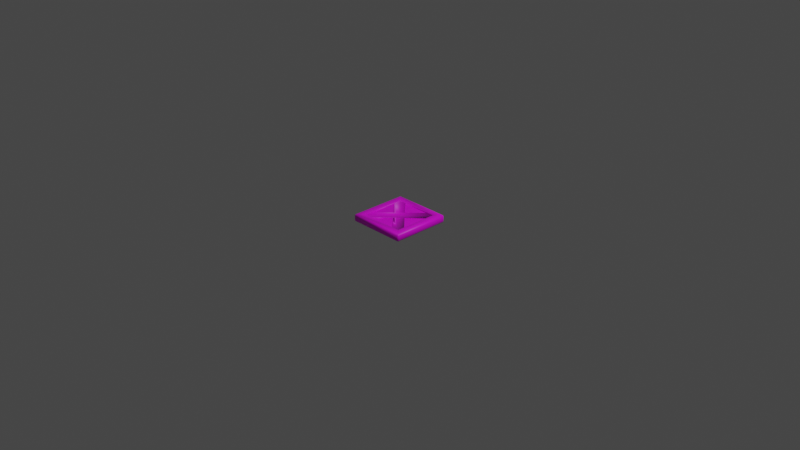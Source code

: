 # Source: bluesunshinet.blend  (saved by Blender 2.82.7; exported with 4.5.12 LTS)
import bpy
from mathutils import Matrix  # noqa: F401  (used for matrix-valued properties, if any)

bpy.ops.wm.read_factory_settings(use_empty=True)
scene = bpy.context.scene
scene.name = 'Scene'

# ---- collections
col_collection = bpy.data.collections.new('Collection'); scene.collection.children.link(col_collection)

# ---- images (referenced by path relative to the original .blend; pixels are not part of the script)
import os
ASSET_DIR = os.environ.get("B2B_ASSET_DIR", "")  # directory of the original .blend (textures are referenced by path, not embedded)
HERE = os.path.dirname(os.path.abspath(__file__))  # packed textures are extracted next to this script under _unpacked/

def load_image(name, relpath, width, height, colorspace="sRGB"):
    """Load a texture the original file referenced (path relative to the .blend, or extracted next to this script)."""
    p = next((c for c in (os.path.join(HERE, relpath), os.path.join(ASSET_DIR, relpath)) if relpath and os.path.exists(c)), "")
    if p:
        img = bpy.data.images.load(p, check_existing=True)
        img.name = name
    else:  # same state as the original file: an image datablock whose file is absent (Cycles renders it pink)
        img = bpy.data.images.new(name, width, height)
        img.source = "FILE"
        img.filepath = "//" + (relpath or name)
    img.colorspace_settings.name = colorspace
    return img
img_252a3de0_c_bmp = load_image('252A3DE0_c.bmp', 'textures/252A3DE0_c.bmp', 1024, 1024, 'sRGB')

# ---- materials (node trees are filled in below, after node groups)
mat_shape_1 = bpy.data.materials.new('Shape.1')
mat_shape_1.diffuse_color = (0.4235, 0.349, 0.4471, 1.0)
mat_material = bpy.data.materials.new('Material')
mat_material.alpha_threshold = 0.0
mat_material.line_color = (0.0, 0.0, 0.0, 1.0)

# ---- material node trees
mat_shape_1.use_nodes = True; mat_shape_1.node_tree.nodes.clear()
_N = mat_shape_1.node_tree.nodes; _L = mat_shape_1.node_tree.links
n0 = _N.new('ShaderNodeOutputMaterial'); n0.name = 'Material Output'; n0.location = (300, 300)
n1 = _N.new('ShaderNodeBsdfPrincipled'); n1.name = 'Principled BSDF'; n1.location = (10, 300)
n1.distribution = 'GGX'
n1.subsurface_method = 'BURLEY'
n1.inputs[3].default_value = 1.45
n1.inputs[27].default_value = (0.0, 0.0, 0.0, 1.0)
n1.inputs[28].default_value = 1.0
n2 = _N.new('ShaderNodeTexImage'); n2.name = 'Image Texture'; n2.location = (0, 0)
n2.image = img_252a3de0_c_bmp
_L.new(n1.outputs[0], n0.inputs[0])
_L.new(n2.outputs[0], n1.inputs[0])
n0.is_active_output = True
mat_material.use_nodes = True; mat_material.node_tree.nodes.clear()
_N = mat_material.node_tree.nodes; _L = mat_material.node_tree.links
n0 = _N.new('ShaderNodeOutputMaterial'); n0.name = 'Material Output'; n0.location = (300, 300)
n1 = _N.new('ShaderNodeBsdfPrincipled'); n1.name = 'Principled BSDF'; n1.location = (10, 300)
n1.distribution = 'GGX'
n1.subsurface_method = 'BURLEY'
n1.inputs[2].default_value = 0.4
n1.inputs[3].default_value = 1.45
n1.inputs[27].default_value = (0.0, 0.0, 0.0, 1.0)
n1.inputs[28].default_value = 1.0
_L.new(n1.outputs[0], n0.inputs[0])
n0.is_active_output = True

# ---- world
world_world = bpy.data.worlds.new('World'); scene.world = world_world
world_world.use_nodes = True; world_world.node_tree.nodes.clear()
_N = world_world.node_tree.nodes; _L = world_world.node_tree.links
n0 = _N.new('ShaderNodeOutputWorld'); n0.name = 'World Output'; n0.location = (300, 300)
n1 = _N.new('ShaderNodeBackground'); n1.name = 'Background'; n1.location = (10, 300)
n1.inputs[0].default_value = (0.05088, 0.05088, 0.05088, 1.0)
_L.new(n1.outputs[0], n0.inputs[0])
n0.is_active_output = True
world_world.color = (0.05088, 0.05088, 0.05088)
world_world.use_sun_shadow = False
world_world.sun_shadow_jitter_overblur = 0.0

# ---- cameras
cam_camera = bpy.data.cameras.new('Camera')
cam_camera.clip_end = 100.0
cam_camera.ortho_scale = 7.314

# ---- lights
light_light = bpy.data.lights.new('Light', 'POINT')
light_light.transmission_factor = 0.0
light_light.energy = 1000.0
light_light.shadow_soft_size = 0.1
light_light.shadow_maximum_resolution = 0.006
light_light.use_absolute_resolution = True

# ---- meshes
me_sketchup = bpy.data.meshes.new('Sketchup')
me_sketchup.from_pydata([(-0.2433, 0.1614, 0.03287), (-0.2433, 0.1614, 0.03767), (-0.243, -0.2434, 0.04511), (-0.2431, -0.1618, 0.04042), (-0.243, -0.2434, 0.04031), (-0.219, -0.2434, 0.0403), (-0.1614, -0.2433, 0.0403), (0.2434, -0.243, 0.03702), (0.2434, -0.243, 0.04502), (-0.3101, -0.3107, 0.04503), (0.3107, -0.3101, 0.04492), (0.2433, -0.1614, 0.03713), (0.2431, 0.1618, 0.04078), (0.2433, -0.1614, 0.03233), (0.243, 0.1618, 0.03278), (7.43e-05, -0.08159, 0.03729), (0.08026, 0.0003479, 0.03259), (0.08, 8.501e-05, 0.03258), (0.0808, 0.0008816, 0.03259), (7.197e-05, -0.07999, 0.03249), (-0.1614, -0.2433, 0.03229), (0.1618, -0.243, 0.03704), (0.1614, 0.2434, 0.03291), (-0.1618, 0.2431, 0.03296), (0.00072, 0.08081, 0.03271), (-7.502e-05, 0.08001, 0.03271), (0.243, 0.2435, -0.03431), (-0.2434, 0.2431, -0.03422), (-0.3107, 0.3102, -0.03412), (0.243, 0.2435, -0.02951), (-0.243, -0.2433, -0.03009), (-0.243, -0.2433, -0.03489), (0.3107, -0.31, -0.03508), (0.2434, -0.2429, -0.03498), (0.3101, 0.3108, -0.03423), (0.3251, -0.3084, -0.01908), (0.3245, 0.3092, -0.01823), (0.3085, 0.3252, -0.01821), (0.3251, -0.3085, 0.02892), (0.3091, -0.3244, -0.0191), (0.3091, -0.3245, 0.0289), (-0.3085, -0.3251, 0.02901), (-0.3085, -0.325, -0.01899), (-0.3101, -0.3106, -0.03497), (-0.3245, -0.3091, 0.02903), (-0.3245, -0.309, -0.01897), (-0.3251, 0.3085, 0.02988), (-0.3107, 0.3101, 0.04588), (-0.2434, 0.243, 0.04578), (-0.3091, 0.3245, 0.0299), (0.3085, 0.3251, 0.02979), (0.3101, 0.3107, 0.04577), (-0.2434, 0.2431, -0.02942), (-0.3251, 0.3086, -0.01812), (0.2434, -0.2429, -0.03018), (-0.3091, 0.3246, -0.0181), (0.243, 0.2434, 0.04569), (-0.1618, 0.2431, 0.03776), (0.1614, 0.2433, 0.0409), (-0.2434, 0.243, 0.03778), (-0.08, -6.299e-05, 0.03261), (-0.2431, -0.1618, 0.03242), (0.1618, -0.243, 0.03224), (0.243, 0.2434, 0.04089), (0.219, 0.2434, 0.04089), (0.3245, 0.3091, 0.02976)], [], [(0, 1, 2), (0, 2, 3), (3, 2, 4), (2, 5, 4), (2, 6, 5), (2, 7, 6), (2, 8, 7), (8, 2, 9), (10, 8, 9), (11, 7, 8), (12, 11, 8), (12, 13, 11), (14, 13, 12), (15, 12, 6), (12, 15, 14), (16, 6, 17), (6, 16, 18), (6, 18, 15), (15, 18, 14), (17, 6, 19), (19, 6, 20), (6, 21, 20), (6, 7, 21), (15, 7, 1), (7, 15, 21), (7, 11, 1), (22, 23, 24), (13, 14, 18), (24, 16, 25), (16, 24, 18), (16, 17, 25), (26, 27, 28), (29, 27, 26), (27, 30, 31), (32, 33, 34), (34, 35, 32), (34, 36, 35), (37, 36, 34), (37, 34, 28), (35, 38, 39), (35, 39, 32), (38, 40, 39), (38, 10, 40), (10, 41, 40), (42, 43, 39), (40, 42, 39), (9, 44, 41), (41, 42, 40), (44, 42, 41), (39, 43, 32), (9, 41, 10), (44, 45, 42), (46, 45, 44), (2, 47, 9), (2, 48, 47), (47, 44, 9), (31, 28, 27), (28, 43, 45), (49, 50, 37), (26, 33, 29), (47, 50, 49), (34, 33, 26), (47, 51, 50), (52, 27, 29), (53, 45, 46), (29, 33, 54), (54, 52, 29), (27, 52, 30), (47, 46, 44), (54, 30, 52), (49, 46, 47), (30, 54, 33), (49, 53, 46), (30, 33, 31), (32, 31, 33), (49, 37, 55), (55, 53, 49), (55, 28, 53), (55, 37, 28), (31, 43, 28), (32, 43, 31), (56, 47, 48), (28, 45, 53), (51, 47, 56), (45, 43, 42), (11, 57, 1), (57, 11, 13), (18, 57, 13), (57, 18, 24), (57, 24, 23), (13, 16, 18), (13, 17, 16), (24, 23, 25), (57, 23, 22), (58, 57, 22), (58, 59, 57), (57, 59, 1), (58, 24, 25), (24, 58, 22), (58, 25, 3), (25, 60, 3), (3, 60, 61), (60, 0, 61), (21, 0, 60), (21, 60, 19), (19, 62, 21), (62, 19, 20), (21, 62, 20), (0, 21, 1), (1, 21, 15), (0, 3, 61), (58, 3, 6), (6, 3, 5), (5, 3, 4), (63, 58, 6), (58, 63, 64), (12, 63, 6), (50, 65, 36), (51, 65, 50), (34, 26, 28), (50, 36, 37), (51, 38, 65), (36, 65, 38), (36, 38, 35), (51, 10, 38), (10, 51, 8), (51, 56, 8), (56, 12, 8), (63, 12, 56), (56, 64, 63), (56, 58, 64), (56, 59, 58), (48, 59, 56), (59, 48, 2), (59, 2, 1)])
me_sketchup.polygons.foreach_set('use_smooth', [1, 1, 1, 1, 1, 1, 1, 1, 1, 1, 1, 1, 1, 1, 1, 1, 1, 1, 1, 1, 1, 1, 1, 1, 1, 1, 0, 0, 1, 1, 1, 1, 1, 1, 1, 1, 1, 1, 1, 1, 1, 1, 1, 1, 1, 1, 1, 1, 1, 1, 1, 1, 1, 1, 1, 1, 1, 1, 1, 1, 1, 1, 1, 1, 1, 1, 1, 1, 1, 1, 1, 1, 1, 1, 1, 1, 1, 1, 1, 1, 1, 1, 1, 1, 1, 1, 1, 1, 1, 1, 1, 1, 0, 1, 1, 1, 1, 1, 1, 1, 1, 1, 0, 1, 1, 1, 0, 1, 1, 1, 1, 1, 1, 1, 1, 1, 1, 1, 1, 1, 1, 1, 1, 1, 1, 1, 1, 1, 1, 1, 1, 1, 1, 1, 1])
me_sketchup.polygons.foreach_set('material_index', [0, 0, 0, 0, 0, 0, 0, 0, 0, 0, 0, 0, 0, 0, 0, 0, 0, 0, 0, 0, 0, 0, 0, 0, 0, 0, 0, 0, 1, 1, 1, 0, 0, 0, 0, 0, 0, 0, 0, 0, 0, 0, 0, 0, 0, 0, 0, 0, 0, 0, 0, 0, 0, 0, 0, 0, 0, 0, 0, 0, 0, 0, 0, 0, 0, 0, 0, 0, 0, 0, 0, 0, 0, 0, 0, 0, 0, 0, 0, 0, 0, 0, 0, 0, 0, 0, 0, 0, 0, 0, 1, 1, 0, 0, 0, 0, 0, 0, 0, 0, 0, 0, 0, 0, 0, 0, 0, 0, 0, 0, 0, 0, 0, 0, 0, 0, 0, 0, 0, 0, 0, 0, 0, 0, 0, 0, 0, 0, 0, 0, 0, 0, 0, 0, 0])
_uv = me_sketchup.uv_layers.new(name='UVMap')
_uv.uv.foreach_set('vector', [0.8555, 0.25, 0.8623, 0.25, 0.875, 0.875, 0.8555, 0.25, 0.875, 0.875, 0.8682, 0.75, 0.8682, 0.75, 0.875, 0.875, 0.8682, 0.875, -18.75, -25.0, -16.88, -22.5, -18.75, -22.5, 0.8799, 0.8799, 0.7529, 0.873, 0.8418, 0.873, 0.8799, 0.8799, 0.1191, 0.8672, 0.7529, 0.873, 0.8799, 0.8799, 0.1191, 0.8799, 0.1191, 0.8672, 0.1191, 0.8799, 0.8799, 0.8799, 0.9785, 0.9785, 0.02051, 0.9785, 0.1191, 0.8799, 0.9785, 0.9785, 0.1318, 0.7529, 0.1318, 0.8799, 0.1191, 0.8799, 0.126, 0.2461, 0.1318, 0.7529, 0.1191, 0.8799, 0.126, 0.2461, 0.1387, 0.7529, 0.1318, 0.7529, 0.1387, 0.2461, 0.1387, 0.7529, 0.126, 0.2461, 0.5649, 0.4361, 0.1924, 0.4326, 0.8125, 0.4326, 0.1924, 0.4326, 0.5649, 0.4361, 0.1924, 0.4414, 0.44, 0.4414, 0.8125, 0.4326, 0.4404, 0.4414, 0.8125, 0.4326, 0.44, 0.4414, 0.4392, 0.4414, 0.8125, 0.4326, 0.4392, 0.4414, 0.565, 0.4361, 0.565, 0.4361, 0.4392, 0.4414, 0.1924, 0.4414, 0.4404, 0.4414, 0.8125, 0.4326, 0.5645, 0.4414, 0.5645, 0.4414, 0.8125, 0.4326, 0.8125, 0.4414, 0.7529, 0.873, 0.2461, 0.8672, 0.7529, 0.8604, 0.7529, 0.873, 0.1191, 0.8672, 0.2461, 0.8672, 0.4352, 0.5935, 0.1244, 0.5211, 0.8077, 0.5878, 0.1244, 0.5211, 0.4352, 0.5935, 0.1877, 0.5973, 0.1299, 0.5088, 0.1924, 0.4316, 0.8125, 0.5859, 0.25, 0.125, 0.75, 0.125, 0.4988, 0.3737, 0.1251, 0.7505, 0.1249, 0.2505, 0.3738, 0.4992, -0.5354, 3.138, -3.122, -0.4886, -0.4994, 3.112, -3.122, -0.4886, -0.5354, 3.138, -3.146, -0.4713, -3.157, 0.1373, -3.147, 0.1266, 0.1241, 3.15, 0.1191, 0.1191, 0.8799, 0.1191, 0.9785, 0.02051, -18.75, 22.5, 18.75, 25.0, -18.75, 25.0, -18.75, 25.0, 18.75, 22.5, 18.75, 25.0, 0.02051, 0.9785, 0.1191, 0.8799, 0.02051, 0.02051, 0.02051, 0.02051, 0.001953, 0.9746, 0.02051, 0.9785, 0.02051, 0.02051, 0.001953, 0.02441, 0.001953, 0.9746, 0.02441, 0.001953, 0.001953, 0.02441, 0.02051, 0.02051, 0.02441, 0.001953, 0.02051, 0.02051, 0.9785, 0.02051, 4.604e-05, 0.9778, 4.485e-05, 0.9778, 0.02469, 1.002, 0.001953, 0.9746, 0.02441, 0.9971, 0.02051, 0.9785, 4.485e-05, 0.9778, 0.02469, 1.002, 0.02469, 1.002, 0.001953, 0.9746, 0.02051, 0.9785, 0.02441, 0.9971, 0.02051, 0.9785, 0.9746, 0.9971, 0.02441, 0.9971, 0.9746, 0.9971, 0.9785, 0.9785, 0.02441, 0.9971, 0.02469, 1.002, 0.9761, 1.001, 0.02469, 1.002, 0.9785, 0.9785, 0.9971, 0.9746, 0.9746, 0.9971, 0.9761, 1.001, 0.9761, 1.001, 0.02469, 1.002, 1.001, 0.976, 0.9761, 1.001, 0.9761, 1.001, 0.02441, 0.9971, 0.9785, 0.9785, 0.02051, 0.9785, 0.9785, 0.9785, 0.9746, 0.9971, 0.02051, 0.9785, 1.001, 0.976, 1.001, 0.976, 0.9761, 1.001, 1.001, 0.02294, 1.001, 0.976, 1.001, 0.976, 0.875, 0.875, 0.9785, 0.02051, 0.9785, 0.9785, 0.875, 0.875, 0.875, 0.125, 0.9785, 0.02051, 0.9785, 0.02051, 0.9971, 0.9746, 0.9785, 0.9785, 0.8799, 0.8799, 0.9785, 0.02051, 0.8799, 0.1191, 0.9785, 0.02051, 0.9785, 0.9785, 0.9971, 0.9746, 0.9761, -0.001709, 0.02469, -6.961e-06, 0.02469, -6.899e-06, 18.75, 25.0, -18.75, 25.0, 18.75, 22.5, 0.9785, 0.02051, 0.02441, 0.001953, 0.9746, 0.001953, 0.02051, 0.02051, 0.1191, 0.8799, 0.1191, 0.1191, 0.9785, 0.02051, 0.02051, 0.02051, 0.02441, 0.001953, 18.75, 22.5, 18.75, 25.0, -18.75, 22.5, 1.001, 0.02294, 1.001, 0.976, 1.001, 0.02294, 18.75, 22.5, -18.75, 25.0, -18.75, 22.5, 0.125, 0.875, 0.875, 0.125, 0.125, 0.125, -18.75, 25.0, -18.75, 22.5, 18.75, 22.5, 0.9785, 0.02051, 0.9971, 0.02441, 0.9971, 0.9746, 0.125, 0.875, 0.875, 0.875, 0.875, 0.125, 0.9746, 0.001953, 0.9971, 0.02441, 0.9785, 0.02051, -18.75, 22.5, 18.75, 22.5, 18.75, 25.0, 0.9761, -0.001709, 1.001, 0.02294, 1.001, 0.02294, -18.75, 22.5, 18.75, 25.0, -18.75, 25.0, 0.02051, 0.9785, 0.8799, 0.8799, 0.1191, 0.8799, 0.9761, -0.001709, 0.02469, -6.899e-06, 0.9761, -0.001709, 0.9761, -0.001709, 1.001, 0.02294, 0.9761, -0.001709, 0.9746, 0.001953, 0.9785, 0.02051, 0.9971, 0.02441, 0.9746, 0.001953, 0.02441, 0.001953, 0.9785, 0.02051, 0.8799, 0.8799, 0.9785, 0.9785, 0.9785, 0.02051, 0.02051, 0.9785, 0.9785, 0.9785, 0.8799, 0.8799, 0.1191, 0.1191, 0.9785, 0.02051, 0.8799, 0.1191, 0.9785, 0.02051, 0.9971, 0.9746, 0.9971, 0.02441, 0.02051, 0.02051, 0.9785, 0.02051, 0.1191, 0.1191, 0.9971, 0.9746, 0.9785, 0.9785, 0.9746, 0.9971, 0.1924, 0.4316, 0.8125, 0.4316, 0.8125, 0.5859, 0.8125, 0.4316, 0.1924, 0.4316, 0.1924, 0.4268, 0.4412, 0.4268, 0.8125, 0.4316, 0.1924, 0.4268, 0.8125, 0.4316, 0.4412, 0.4268, 0.5637, 0.4268, 0.8125, 0.4316, 0.5637, 0.4268, 0.8125, 0.4268, -8.447, -7.795, -3.122, -0.4877, -3.146, -0.4703, -9.822, -5.97, -3.147, 0.129, -3.157, 0.1398, 0.4953, 0.3969, 0.7398, 0.1416, 0.4965, 0.3981, 0.7529, 0.1318, 0.7529, 0.1387, 0.2461, 0.1387, 0.2461, 0.126, 0.7529, 0.1318, 0.2461, 0.1387, 0.2461, 0.126, 0.8799, 0.1318, 0.7529, 0.1318, 0.8125, 0.4316, 0.874, 0.5088, 0.8125, 0.5859, 0.1924, 0.2783, 0.4392, 0.2695, 0.4404, 0.2695, 0.4392, 0.2695, 0.1924, 0.2783, 0.1924, 0.2695, 0.1924, 0.2783, 0.4404, 0.2695, 0.8125, 0.2783, 0.4404, 0.2695, 0.5645, 0.2695, 0.8125, 0.2783, 0.8125, 0.2783, 0.5645, 0.2695, 0.8125, 0.2695, 0.625, 0.5, 0.875, 0.25, 0.875, 0.75, 0.3076, 0.2051, 0.7432, 0.7549, 0.5674, 0.5361, 0.3076, 0.2051, 0.5674, 0.5361, 0.4795, 0.4268, 0.4795, 0.4268, 0.3047, 0.209, 0.3076, 0.2051, 0.25, 0.875, 0.5, 0.625, 0.75, 0.875, 0.2461, 0.8672, 0.2461, 0.8604, 0.7529, 0.8604, 0.8125, 0.5898, 0.1924, 0.5859, 0.8125, 0.5859, 0.8125, 0.5859, 0.1924, 0.5859, 0.4399, 0.5859, 0.8555, 0.25, 0.8682, 0.75, 0.8555, 0.75, 0.1924, 0.2783, 0.8125, 0.2783, 0.8125, 0.4326, 0.8125, 0.4326, 0.8125, 0.2783, 0.8555, 0.3789, 0.8555, 0.3789, 0.8125, 0.2783, 0.874, 0.3555, 0.1303, 0.3563, 0.1927, 0.2791, 0.8129, 0.4328, 0.1927, 0.2791, 0.1303, 0.3563, 0.1486, 0.3336, 0.1924, 0.4326, 0.1299, 0.3555, 0.8125, 0.4326, 0.02469, -6.961e-06, 4.481e-05, 0.02473, 4.6e-05, 0.02473, 0.02051, 0.02051, 0.001953, 0.02441, 0.02441, 0.001953, 0.02051, 0.02051, 0.1191, 0.1191, 0.9785, 0.02051, 0.02469, -6.961e-06, 4.6e-05, 0.02473, 0.02469, -6.899e-06, 0.02051, 0.02051, 0.001953, 0.9746, 0.001953, 0.02441, 4.6e-05, 0.02473, 4.481e-05, 0.02473, 4.485e-05, 0.9778, 4.6e-05, 0.02473, 4.485e-05, 0.9778, 4.604e-05, 0.9778, 0.02051, 0.02051, 0.02051, 0.9785, 0.001953, 0.9746, 0.02051, 0.9785, 0.02051, 0.02051, 0.1191, 0.8799, 0.02051, 0.02051, 0.1191, 0.1191, 0.1191, 0.8799, 0.1191, 0.1191, 0.126, 0.2461, 0.1191, 0.8799, 0.126, 0.1191, 0.126, 0.2461, 0.1191, 0.1191, -18.75, -25.0, -16.88, -22.5, -18.75, -22.5, 0.1191, 0.1191, 0.2461, 0.126, 0.1572, 0.126, 0.1191, 0.1191, 0.8799, 0.1318, 0.2461, 0.126, 0.8799, 0.1191, 0.8799, 0.1318, 0.1191, 0.1191, 0.8623, 0.125, 0.875, 0.125, 0.875, 0.875, 0.8623, 0.125, 0.875, 0.875, 0.8623, 0.25])
me_sketchup.materials.append(mat_shape_1)
me_sketchup.materials.append(mat_material)
me_sketchup.use_remesh_fix_poles = True
me_sketchup.use_remesh_preserve_attributes = False
me_sketchup.use_mirror_vertex_groups = False
me_sketchup.update()

# ---- objects
ob_light = bpy.data.objects.new('Light', light_light)
ob_camera = bpy.data.objects.new('Camera', cam_camera)
ob_sketchup = bpy.data.objects.new('Sketchup', me_sketchup)

# ---- transforms, parenting, visibility, modifiers, constraints
ob_light.location = (4.076, 1.005, 5.904)
ob_light.rotation_euler = (0.6503, 0.05522, 1.866)
ob_light.lock_rotations_4d = False
ob_light.empty_display_type = 'ARROWS'
ob_light.color = (0.0, 0.0, 0.0, 0.0)
ob_light.lineart.crease_threshold = 0.0
ob_camera.location = (7.359, -6.926, 4.958)
ob_camera.rotation_euler = (1.109, 0.0, 0.8149)
ob_camera.lock_rotations_4d = False
ob_camera.empty_display_type = 'ARROWS'
ob_camera.color = (0.0, 0.0, 0.0, 0.0)
ob_camera.display_type = 'WIRE'
ob_camera.lineart.crease_threshold = 0.0
ob_sketchup.location = (0.0, 0.0, 0.0)
ob_sketchup.lineart.crease_threshold = 0.0

# ---- collection membership
col_collection.objects.link(ob_light)
col_collection.objects.link(ob_camera)
col_collection.objects.link(ob_sketchup)

# ---- scene / render settings (as saved in the file)
scene.camera = ob_camera
scene.frame_start = 1; scene.frame_end = 250; scene.frame_set(1)
scene.render.engine = 'CYCLES'
scene.cycles.use_denoising = False
scene.cycles.samples = 128
scene.cycles.sampling_pattern = 'TABULATED_SOBOL'
scene.cycles.use_adaptive_sampling = False
scene.cycles.use_light_tree = False
scene.view_settings.view_transform = 'Filmic'
bpy.context.view_layer.update()
